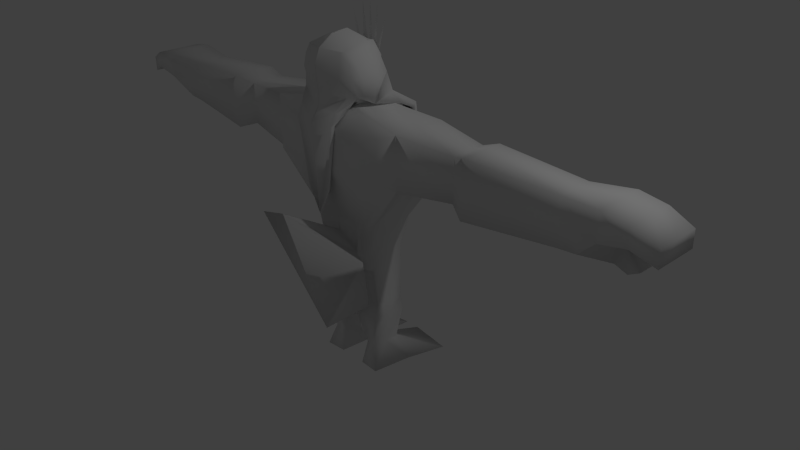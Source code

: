 # Source: Rei_Jandu_.blend  (saved by Blender 2.72.0; exported with 4.5.12 LTS)
import bpy
from mathutils import Matrix  # noqa: F401  (used for matrix-valued properties, if any)

bpy.ops.wm.read_factory_settings(use_empty=True)
scene = bpy.context.scene
scene.name = 'Scene'

# ---- collections
col_collection_1 = bpy.data.collections.new('Collection 1'); scene.collection.children.link(col_collection_1)

# ---- materials (node trees are filled in below, after node groups)
mat_material = bpy.data.materials.new('Material')
mat_material.alpha_threshold = 0.0
mat_material.use_transparent_shadow = False
mat_material.roughness = 0.5
mat_material.line_color = (0.0, 0.0, 0.0, 1.0)

# ---- material node trees

# ---- world
world_world = bpy.data.worlds.new('World'); scene.world = world_world
world_world.color = (0.05088, 0.05088, 0.05088)
world_world.use_sun_shadow = False
world_world.sun_shadow_jitter_overblur = 0.0
world_world.cycles.sampling_method = 'MANUAL'
world_world.cycles.sample_map_resolution = 256

# ---- cameras
cam_camera = bpy.data.cameras.new('Camera')
cam_camera.clip_end = 100.0
cam_camera.lens = 35.0
cam_camera.sensor_width = 32.0
cam_camera.sensor_height = 18.0
cam_camera.ortho_scale = 7.314
cam_camera.dof.focus_distance = 0.0
cam_camera.dof.aperture_fstop = 128.0

# ---- lights
light_lamp = bpy.data.lights.new('Lamp', 'POINT')
light_lamp.transmission_factor = 0.0
light_lamp.cutoff_distance = 30.0
light_lamp.energy = 100.0
light_lamp.shadow_buffer_clip_start = 1.001
light_lamp.shadow_soft_size = 0.1
light_lamp.shadow_maximum_resolution = 0.006
light_lamp.use_absolute_resolution = True
light_lamp.cycles.use_multiple_importance_sampling = False

# ---- meshes
me_cube = bpy.data.meshes.new('Cube')
me_cube.from_pydata([(-0.002412, -0.5343, 0.1049), (-0.002412, 0.1202, 0.1049), (0.3684, 0.05645, 0.1049), (0.3682, -0.4735, 0.1192), (-0.002412, -0.7673, 1.856), (-0.002412, 0.317, 1.973), (0.836, 0.2532, 1.973), (0.8562, -0.6556, 1.973), (0.2892, 0.317, 1.973), (0.2892, 0.1057, 0.1049), (0.2892, -0.7673, 1.973), (0.2892, -0.5107, 0.1049), (-0.002412, -0.7673, 1.439), (-0.002412, 0.4661, 1.439), (0.7013, 0.3498, 1.439), (0.8041, -0.7176, 1.439), (0.2892, 0.4661, 1.439), (0.2892, -0.7673, 1.439), (-0.002412, -0.5226, 2.063), (-0.002412, -0.3946, 0.1049), (1.037, -0.5495, 2.042), (0.4761, -0.4184, 0.1049), (0.04327, -0.399, 0.1049), (0.2892, -0.5226, 2.179), (1.037, -0.5495, 1.37), (-0.002412, -0.0782, 2.179), (0.4761, 0.02386, 0.1049), (1.037, 0.1526, 1.37), (-0.002412, 0.02386, 0.1049), (1.037, 0.1526, 2.042), (0.04327, 0.02386, 0.1049), (0.2892, -0.0782, 2.179), (-0.002412, -0.5226, 2.202), (0.4314, -0.5498, 2.319), (-0.002412, 0.05232, 2.327), (0.2892, -0.0782, 2.319), (-0.007837, -0.5208, 2.955), (0.3085, -0.5973, 2.814), (-0.002412, 0.006225, 2.8), (0.1677, -0.06127, 2.83), (1.772, -0.4216, 1.977), (1.772, -0.4216, 1.435), (1.772, 0.02705, 1.435), (1.772, 0.02705, 1.977), (3.126, -0.4251, 1.981), (3.126, -0.4251, 1.431), (3.126, 0.03059, 1.431), (3.126, 0.03059, 1.981), (3.632, -0.5414, 2.042), (3.363, -0.4246, 1.45), (3.632, 0.08102, 1.37), (3.632, 0.08102, 2.042), (0.467, -0.3547, -0.4393), (0.09769, -0.3353, -0.4393), (0.467, 0.02386, -0.4393), (0.09769, 0.02386, -0.4393), (0.3801, -0.346, -1.079), (0.2136, -0.3267, -1.079), (0.3801, 0.02386, -1.079), (0.2136, 0.02386, -1.079), (0.467, -0.4341, -1.376), (0.1892, -0.4147, -1.376), (0.6845, 0.5946, -1.376), (0.09769, 0.6848, -1.376), (-0.002412, 0.2807, 0.7773), (0.4828, 0.1806, 0.7773), (0.3971, -0.5445, 0.7773), (0.2892, 0.2122, 0.7773), (0.2892, -0.5493, 0.7773), (-0.002412, -0.5493, 0.7773), (0.5265, -0.4497, 0.7394), (0.5973, 0.05522, 0.7394), (0.1197, 0.0009041, -0.561), (0.5284, 0.0009041, -0.561), (0.1197, -0.4427, -0.561), (0.5284, -0.4621, -0.561), (1.994, 0.03619, 1.357), (1.994, 0.03619, 2.054), (1.994, -0.5467, 2.054), (1.994, -0.5467, 1.357), (-0.002412, -0.7673, 1.589), (-0.002412, 0.3916, 1.706), (0.8354, 0.3113, 1.706), (0.8562, -0.6866, 1.706), (0.2892, 0.3916, 1.706), (0.2892, -0.7673, 1.706), (1.037, -0.5495, 1.706), (1.037, 0.1526, 1.706), (1.772, -0.4216, 1.706), (1.772, 0.02705, 1.706), (3.126, -0.4251, 1.706), (3.126, 0.03059, 1.706), (3.632, -0.5414, 1.706), (3.632, 0.08102, 1.706), (1.994, 0.03619, 1.706), (1.994, -0.5467, 1.706), (3.957, -0.5414, 1.99), (3.957, 0.08102, 1.99), (3.957, -0.5414, 1.772), (3.957, 0.08102, 1.772), (4.232, -0.4755, 1.857), (4.232, 0.08102, 1.857), (4.232, -0.4755, 1.654), (4.232, 0.08102, 1.654), (0.4761, -0.1973, 0.1049), (1.037, -0.1984, 1.37), (1.037, -0.1984, 2.042), (0.04327, -0.1876, 0.1049), (0.2892, -0.3004, 2.179), (0.2892, -0.3004, 2.267), (-0.002412, -0.3004, 2.979), (0.2892, -0.3004, 2.879), (1.772, -0.1973, 1.435), (1.772, -0.1973, 1.977), (3.126, -0.1973, 1.431), (3.126, -0.1973, 1.981), (3.632, -0.1973, 1.37), (3.632, -0.1973, 2.042), (0.467, -0.1654, -0.4393), (0.09769, -0.1557, -0.4393), (0.3801, -0.1611, -1.079), (0.2136, -0.1514, -1.079), (0.5412, 0.08029, -1.376), (0.1434, 0.135, -1.376), (0.6585, -0.1973, 0.7394), (0.1197, -0.2209, -0.561), (0.5284, -0.2306, -0.561), (1.994, -0.1973, 2.054), (1.994, -0.1973, 1.357), (3.632, -0.1973, 1.706), (3.957, -0.1973, 1.99), (3.957, -0.1973, 1.772), (4.232, -0.1973, 1.857), (4.232, -0.1973, 1.654), (3.78, 0.08102, 1.313), (3.911, 0.08102, 1.382), (3.78, -0.1973, 1.313), (3.911, -0.1973, 1.382), (0.4584, -0.4547, 2.319), (0.4934, -0.0782, 2.319), (0.3672, -0.4986, 2.797), (0.2401, -0.0811, 2.761), (0.4352, -0.3004, 2.194), (0.337, -0.3004, 2.833), (0.2892, -0.0782, 2.523), (-0.002412, -0.04647, 2.523), (0.4314, -0.6039, 2.523), (0.399, -0.0782, 2.523), (0.4934, -0.5226, 2.523), (0.4934, -0.3004, 2.523), (0.2892, 0.289, 2.098), (0.2892, 0.06685, 2.123), (0.4934, 0.289, 2.098), (0.4818, 0.06685, 2.123), (0.2892, 0.4832, 1.431), (0.2892, 0.261, 2.018), (0.3796, 0.4832, 1.426), (0.4788, 0.261, 2.027), (-0.002412, -0.7476, 2.319), (0.3626, -0.6441, 2.319), (-0.002412, -0.711, 2.829), (0.2654, -0.636, 2.81), (0.2892, -0.6888, 2.523), (-0.002412, -0.7763, 2.523), (-0.002412, -0.5512, 2.159), (0.2892, -0.5512, 2.159), (-0.002412, -0.7718, 2.159), (0.2892, -0.7718, 2.159), (-0.002412, -0.7711, 2.012), (0.2892, -0.7711, 2.012), (-0.002412, -0.8758, 2.012), (0.2892, -0.8327, 2.012), (-0.002412, -0.7937, 0.8707), (0.171, -0.7937, 1.197), (-0.002412, -0.8252, 0.8707), (0.171, -0.8252, 1.197), (-0.002412, 0.06187, 2.664), (0.4362, -0.3004, 2.663), (0.2285, -0.003062, 2.664), (0.3832, -0.6039, 2.684), (0.3107, -0.0782, 2.664), (0.4355, -0.5226, 2.663), (-0.002412, -0.7738, 2.675), (0.2892, -0.674, 2.642), (0.2892, -0.08092, 2.219), (-0.002412, 0.01938, 2.162), (0.3297, -0.4576, 2.219), (-0.002412, -0.4344, 2.102), (0.2892, -0.2122, 2.183), (-0.002412, 0.0859, -0.3883), (-0.002412, -0.4883, -0.3805), (-0.002412, 0.1662, 0.3354), (0.371, 0.09203, 0.3354), (0.349, -0.485, 0.3354), (0.2892, 0.1362, 0.3354), (0.2892, -0.5218, 0.3354), (-0.002412, -0.5386, 0.5488), (0.4526, -0.4274, 0.3246), (0.4748, 0.03284, 0.3246), (0.4802, -0.1973, 0.3246), (-0.002412, -0.8171, -0.7549), (0.7109, -0.7176, -0.1511), (0.9462, -0.9861, 0.6219), (-0.002412, -1.354, 1.034), (0.113, 0.02941, 2.664), (0.1707, 0.01317, 2.664), (0.03264, 0.04564, 2.664), (0.124, 0.04857, 3.206), (0.2773, 0.03426, 3.111), (0.1179, -0.003624, 2.319), (0.05049, 0.02901, 2.319), (0.2397, 0.1101, 2.133), (0.002412, -0.5343, 0.1049), (0.002412, 0.1202, 0.1049), (-0.3684, 0.05645, 0.1049), (-0.3682, -0.4735, 0.1192), (0.002412, -0.7673, 1.856), (0.002412, 0.317, 1.973), (-0.836, 0.2532, 1.973), (-0.8562, -0.6556, 1.973), (-0.2892, 0.317, 1.973), (-0.2892, 0.1057, 0.1049), (-0.2892, -0.7673, 1.973), (-0.2892, -0.5107, 0.1049), (0.002412, -0.7673, 1.439), (0.002412, 0.4661, 1.439), (-0.7013, 0.3498, 1.439), (-0.8041, -0.7176, 1.439), (-0.2892, 0.4661, 1.439), (-0.2892, -0.7673, 1.439), (0.002412, -0.5226, 2.063), (0.002412, -0.3946, 0.1049), (-1.037, -0.5495, 2.042), (-0.4761, -0.4184, 0.1049), (-0.04327, -0.399, 0.1049), (-0.2892, -0.5226, 2.179), (-1.037, -0.5495, 1.37), (0.002412, -0.0782, 2.179), (-0.4761, 0.02386, 0.1049), (-1.037, 0.1526, 1.37), (0.002412, 0.02386, 0.1049), (-1.037, 0.1526, 2.042), (-0.04327, 0.02386, 0.1049), (-0.2892, -0.0782, 2.179), (0.002412, -0.5226, 2.202), (-0.4314, -0.5498, 2.319), (0.002412, 0.05232, 2.327), (-0.2892, -0.0782, 2.319), (0.007837, -0.5208, 2.955), (-0.3085, -0.5973, 2.814), (0.002412, 0.006225, 2.8), (-0.1677, -0.06127, 2.83), (-1.772, -0.4216, 1.977), (-1.772, -0.4216, 1.435), (-1.772, 0.02705, 1.435), (-1.772, 0.02705, 1.977), (-3.126, -0.4251, 1.981), (-3.126, -0.4251, 1.431), (-3.126, 0.03059, 1.431), (-3.126, 0.03059, 1.981), (-3.632, -0.5414, 2.042), (-3.363, -0.4246, 1.45), (-3.632, 0.08102, 1.37), (-3.632, 0.08102, 2.042), (-0.467, -0.3547, -0.4393), (-0.09769, -0.3353, -0.4393), (-0.467, 0.02386, -0.4393), (-0.09769, 0.02386, -0.4393), (-0.3801, -0.346, -1.079), (-0.2136, -0.3267, -1.079), (-0.3801, 0.02386, -1.079), (-0.2136, 0.02386, -1.079), (-0.467, -0.4341, -1.376), (-0.1892, -0.4147, -1.376), (-0.6845, 0.5946, -1.376), (-0.09769, 0.6848, -1.376), (0.002412, 0.2807, 0.7773), (-0.4828, 0.1806, 0.7773), (-0.3971, -0.5445, 0.7773), (-0.2892, 0.2122, 0.7773), (-0.2892, -0.5493, 0.7773), (0.002412, -0.5493, 0.7773), (-0.5265, -0.4497, 0.7394), (-0.5973, 0.05522, 0.7394), (-0.1197, 0.0009041, -0.561), (-0.5284, 0.0009041, -0.561), (-0.1197, -0.4427, -0.561), (-0.5284, -0.4621, -0.561), (-1.994, 0.03619, 1.357), (-1.994, 0.03619, 2.054), (-1.994, -0.5467, 2.054), (-1.994, -0.5467, 1.357), (0.002412, -0.7673, 1.589), (0.002412, 0.3916, 1.706), (-0.8354, 0.3113, 1.706), (-0.8562, -0.6866, 1.706), (-0.2892, 0.3916, 1.706), (-0.2892, -0.7673, 1.706), (-1.037, -0.5495, 1.706), (-1.037, 0.1526, 1.706), (-1.772, -0.4216, 1.706), (-1.772, 0.02705, 1.706), (-3.126, -0.4251, 1.706), (-3.126, 0.03059, 1.706), (-3.632, -0.5414, 1.706), (-3.632, 0.08102, 1.706), (-1.994, 0.03619, 1.706), (-1.994, -0.5467, 1.706), (-3.957, -0.5414, 1.99), (-3.957, 0.08102, 1.99), (-3.957, -0.5414, 1.772), (-3.957, 0.08102, 1.772), (-4.232, -0.4755, 1.857), (-4.232, 0.08102, 1.857), (-4.232, -0.4755, 1.654), (-4.232, 0.08102, 1.654), (-0.4761, -0.1973, 0.1049), (-1.037, -0.1984, 1.37), (-1.037, -0.1984, 2.042), (-0.04327, -0.1876, 0.1049), (-0.2892, -0.3004, 2.179), (-0.2892, -0.3004, 2.267), (0.002412, -0.3004, 2.979), (-0.2892, -0.3004, 2.879), (-1.772, -0.1973, 1.435), (-1.772, -0.1973, 1.977), (-3.126, -0.1973, 1.431), (-3.126, -0.1973, 1.981), (-3.632, -0.1973, 1.37), (-3.632, -0.1973, 2.042), (-0.467, -0.1654, -0.4393), (-0.09769, -0.1557, -0.4393), (-0.3801, -0.1611, -1.079), (-0.2136, -0.1514, -1.079), (-0.5412, 0.08029, -1.376), (-0.1434, 0.135, -1.376), (-0.6585, -0.1973, 0.7394), (-0.1197, -0.2209, -0.561), (-0.5284, -0.2306, -0.561), (-1.994, -0.1973, 2.054), (-1.994, -0.1973, 1.357), (-3.632, -0.1973, 1.706), (-3.957, -0.1973, 1.99), (-3.957, -0.1973, 1.772), (-4.232, -0.1973, 1.857), (-4.232, -0.1973, 1.654), (-3.78, 0.08102, 1.313), (-3.911, 0.08102, 1.382), (-3.78, -0.1973, 1.313), (-3.911, -0.1973, 1.382), (-0.4584, -0.4547, 2.319), (-0.4934, -0.0782, 2.319), (-0.3672, -0.4986, 2.797), (-0.2401, -0.0811, 2.761), (-0.4352, -0.3004, 2.194), (-0.337, -0.3004, 2.833), (-0.2892, -0.0782, 2.523), (0.002412, -0.04647, 2.523), (-0.4314, -0.6039, 2.523), (-0.399, -0.0782, 2.523), (-0.4934, -0.5226, 2.523), (-0.4934, -0.3004, 2.523), (-0.2892, 0.289, 2.098), (-0.2892, 0.06685, 2.123), (-0.4934, 0.289, 2.098), (-0.4818, 0.06685, 2.123), (-0.2892, 0.4832, 1.431), (-0.2892, 0.261, 2.018), (-0.3796, 0.4832, 1.426), (-0.4788, 0.261, 2.027), (0.002412, -0.7476, 2.319), (-0.3626, -0.6441, 2.319), (0.002412, -0.711, 2.829), (-0.2654, -0.636, 2.81), (-0.2892, -0.6888, 2.523), (0.002412, -0.7763, 2.523), (0.002412, -0.5512, 2.159), (-0.2892, -0.5512, 2.159), (0.002412, -0.7718, 2.159), (-0.2892, -0.7718, 2.159), (0.002412, -0.7711, 2.012), (-0.2892, -0.7711, 2.012), (0.002412, -0.8758, 2.012), (-0.2892, -0.8327, 2.012), (0.002412, -0.7937, 0.8707), (-0.171, -0.7937, 1.197), (0.002412, -0.8252, 0.8707), (-0.171, -0.8252, 1.197), (0.002412, 0.06187, 2.664), (-0.4362, -0.3004, 2.663), (-0.2285, -0.003062, 2.664), (-0.3832, -0.6039, 2.684), (-0.3107, -0.0782, 2.664), (-0.4355, -0.5226, 2.663), (0.002412, -0.7738, 2.675), (-0.2892, -0.674, 2.642), (-0.2892, -0.08092, 2.219), (0.002412, 0.01938, 2.162), (-0.3297, -0.4576, 2.219), (0.002412, -0.4344, 2.102), (-0.2892, -0.2122, 2.183), (0.002412, 0.0859, -0.3883), (0.002412, -0.4883, -0.3805), (0.002412, 0.1662, 0.3354), (-0.371, 0.09203, 0.3354), (-0.349, -0.485, 0.3354), (-0.2892, 0.1362, 0.3354), (-0.2892, -0.5218, 0.3354), (0.002412, -0.5386, 0.5488), (-0.4526, -0.4274, 0.3246), (-0.4748, 0.03284, 0.3246), (-0.4802, -0.1973, 0.3246), (0.002412, -0.8171, -0.7549), (-0.7109, -0.7176, -0.1511), (-0.9462, -0.9861, 0.6219), (0.002412, -1.354, 1.034), (-0.113, 0.02941, 2.664), (-0.1707, 0.01317, 2.664), (-0.03264, 0.04564, 2.664), (0.0, 0.05205, 3.242), (-0.124, 0.04857, 3.206), (-0.2773, 0.03426, 3.111), (-0.1179, -0.003624, 2.319), (-0.05049, 0.02901, 2.319), (-0.2397, 0.1101, 2.133)], [], [(194, 192, 2, 9), (197, 193, 3, 21), (195, 196, 203, 202), (30, 9, 2, 26), (31, 8, 5, 25), (191, 194, 9, 1), (193, 195, 11, 3), (28, 1, 9, 30), (29, 6, 8, 31), (84, 82, 14, 16), (86, 83, 15, 24), (85, 80, 12, 17), (81, 84, 16, 13), (83, 85, 17, 15), (199, 197, 21, 104), (11, 22, 21, 3), (10, 23, 18, 4), (0, 19, 22, 11), (7, 20, 23, 10), (87, 29, 43, 89), (30, 26, 54, 55), (184, 185, 34, 210, 209, 35), (106, 29, 31, 108), (192, 198, 26, 2), (82, 87, 27, 14), (178, 205, 204, 206, 176, 38, 39), (188, 184, 35, 109), (187, 186, 33, 32), (111, 39, 38, 110), (35, 139, 152, 150), (179, 37, 161, 183), (94, 77, 47, 91), (106, 20, 40, 113), (105, 27, 42, 112), (86, 24, 41, 88), (91, 47, 51, 93), (127, 78, 44, 115), (128, 76, 46, 114), (95, 79, 45, 90), (129, 92, 49, 116), (115, 44, 48, 117), (114, 46, 50, 116), (90, 45, 49, 92), (72, 73, 58, 59), (107, 30, 55, 119), (104, 21, 52, 118), (21, 22, 53, 52), (59, 58, 62, 63), (125, 72, 59, 121), (126, 75, 56, 120), (75, 74, 57, 56), (123, 63, 62, 122), (121, 59, 63, 123), (120, 56, 60, 122), (56, 57, 61, 60), (16, 14, 65, 67), (24, 15, 66, 70), (17, 12, 69, 68), (13, 16, 67, 64), (15, 17, 68, 66), (105, 24, 70, 124), (14, 27, 71, 65), (55, 54, 73, 72), (119, 55, 72, 125), (118, 52, 75, 126), (52, 53, 74, 75), (89, 43, 77, 94), (113, 40, 78, 127), (112, 42, 76, 128), (88, 41, 79, 95), (8, 6, 82, 84), (20, 7, 83, 86), (10, 4, 80, 85), (5, 8, 84, 81), (7, 10, 85, 83), (27, 87, 89, 42), (6, 29, 87, 82), (76, 94, 91, 46), (20, 86, 88, 40), (46, 91, 93, 50), (78, 95, 90, 44), (129, 93, 99, 131), (44, 90, 92, 48), (42, 89, 94, 76), (40, 88, 95, 78), (131, 99, 103, 133), (93, 51, 97, 99), (48, 92, 98, 96), (117, 48, 96, 130), (132, 100, 102, 133), (99, 97, 101, 103), (96, 98, 102, 100), (130, 96, 100, 132), (198, 199, 104, 26), (20, 106, 108, 23), (186, 188, 109, 33), (37, 111, 110, 36), (39, 111, 143, 141), (29, 106, 113, 43), (24, 105, 112, 41), (77, 127, 115, 47), (79, 128, 114, 45), (129, 116, 136, 137), (47, 115, 117, 51), (45, 114, 116, 49), (22, 107, 119, 53), (26, 104, 118, 54), (74, 125, 121, 57), (73, 126, 120, 58), (61, 123, 122, 60), (57, 121, 123, 61), (58, 120, 122, 62), (27, 105, 124, 71), (53, 119, 125, 74), (54, 118, 126, 73), (43, 113, 127, 77), (41, 112, 128, 79), (92, 129, 131, 98), (98, 131, 133, 102), (51, 117, 130, 97), (101, 132, 133, 103), (97, 130, 132, 101), (135, 137, 136, 134), (116, 50, 134, 136), (93, 129, 137, 135), (50, 93, 135, 134), (177, 180, 141, 143), (181, 177, 143, 140), (146, 33, 138, 148), (178, 39, 141, 180), (111, 37, 140, 143), (33, 109, 142, 138), (35, 209, 210, 34, 145, 144), (142, 139, 147, 149), (138, 142, 149, 148), (179, 146, 148, 181), (35, 144, 147, 139), (150, 152, 156, 154), (142, 109, 151, 153), (139, 142, 153, 152), (109, 35, 150, 151), (155, 154, 156, 157), (153, 151, 155, 157), (152, 153, 157, 156), (151, 150, 154, 155), (182, 183, 161, 160), (158, 159, 162, 163), (33, 146, 162, 159), (37, 36, 160, 161), (33, 159, 167, 165), (165, 167, 171, 169), (159, 158, 166, 167), (32, 33, 165, 164), (169, 171, 175, 173), (167, 166, 170, 171), (164, 165, 169, 168), (172, 173, 175, 174), (171, 170, 174, 175), (168, 169, 173, 172), (144, 145, 176, 206, 204, 205, 178), (146, 179, 183, 162), (149, 147, 180, 177), (148, 149, 177, 181), (144, 178, 180, 147), (37, 179, 181, 140), (163, 162, 183, 182), (31, 25, 185, 184), (108, 31, 184, 188), (18, 23, 186, 187), (23, 108, 188, 186), (9, 1, 189), (0, 11, 190), (67, 65, 192, 194), (70, 66, 193, 197), (68, 69, 196, 195), (64, 67, 194, 191), (66, 68, 195, 193), (124, 70, 197, 199), (65, 71, 198, 192), (71, 124, 199, 198), (202, 203, 200, 201), (11, 195, 202, 201), (0, 11, 201, 200), (206, 176, 419), (204, 206, 207), (205, 204, 208), (22, 19, 28, 30), (210, 209, 211), (406, 221, 214, 404), (409, 233, 215, 405), (407, 414, 415, 408), (242, 238, 214, 221), (243, 237, 217, 220), (403, 213, 221, 406), (405, 215, 223, 407), (240, 242, 221, 213), (241, 243, 220, 218), (296, 228, 226, 294), (298, 236, 227, 295), (297, 229, 224, 292), (293, 225, 228, 296), (295, 227, 229, 297), (411, 316, 233, 409), (223, 215, 233, 234), (222, 216, 230, 235), (212, 223, 234, 231), (219, 222, 235, 232), (299, 301, 255, 241), (242, 267, 266, 238), (396, 247, 422, 423, 246, 397), (318, 320, 243, 241), (404, 214, 238, 410), (294, 226, 239, 299), (390, 251, 250, 388, 418, 416, 417), (400, 321, 247, 396), (399, 244, 245, 398), (323, 322, 250, 251), (247, 362, 364, 351), (391, 395, 373, 249), (306, 303, 259, 289), (318, 325, 252, 232), (317, 324, 254, 239), (298, 300, 253, 236), (303, 305, 263, 259), (339, 327, 256, 290), (340, 326, 258, 288), (307, 302, 257, 291), (341, 328, 261, 304), (327, 329, 260, 256), (326, 328, 262, 258), (302, 304, 261, 257), (284, 271, 270, 285), (319, 331, 267, 242), (316, 330, 264, 233), (233, 264, 265, 234), (271, 275, 274, 270), (337, 333, 271, 284), (338, 332, 268, 287), (287, 268, 269, 286), (335, 334, 274, 275), (333, 335, 275, 271), (332, 334, 272, 268), (268, 272, 273, 269), (228, 279, 277, 226), (236, 282, 278, 227), (229, 280, 281, 224), (225, 276, 279, 228), (227, 278, 280, 229), (317, 336, 282, 236), (226, 277, 283, 239), (267, 284, 285, 266), (331, 337, 284, 267), (330, 338, 287, 264), (264, 287, 286, 265), (301, 306, 289, 255), (325, 339, 290, 252), (324, 340, 288, 254), (300, 307, 291, 253), (220, 296, 294, 218), (232, 298, 295, 219), (222, 297, 292, 216), (217, 293, 296, 220), (219, 295, 297, 222), (239, 254, 301, 299), (218, 294, 299, 241), (288, 258, 303, 306), (232, 252, 300, 298), (258, 262, 305, 303), (290, 256, 302, 307), (341, 343, 311, 305), (256, 260, 304, 302), (254, 288, 306, 301), (252, 290, 307, 300), (343, 345, 315, 311), (305, 311, 309, 263), (260, 308, 310, 304), (329, 342, 308, 260), (344, 345, 314, 312), (311, 315, 313, 309), (308, 312, 314, 310), (342, 344, 312, 308), (410, 238, 316, 411), (232, 235, 320, 318), (398, 245, 321, 400), (249, 248, 322, 323), (251, 353, 355, 323), (241, 255, 325, 318), (236, 253, 324, 317), (289, 259, 327, 339), (291, 257, 326, 340), (341, 349, 348, 328), (259, 263, 329, 327), (257, 261, 328, 326), (234, 265, 331, 319), (238, 266, 330, 316), (286, 269, 333, 337), (285, 270, 332, 338), (273, 272, 334, 335), (269, 273, 335, 333), (270, 274, 334, 332), (239, 283, 336, 317), (265, 286, 337, 331), (266, 285, 338, 330), (255, 289, 339, 325), (253, 291, 340, 324), (304, 310, 343, 341), (310, 314, 345, 343), (263, 309, 342, 329), (313, 315, 345, 344), (309, 313, 344, 342), (347, 346, 348, 349), (328, 348, 346, 262), (305, 347, 349, 341), (262, 346, 347, 305), (389, 355, 353, 392), (393, 352, 355, 389), (358, 360, 350, 245), (390, 392, 353, 251), (323, 355, 352, 249), (245, 350, 354, 321), (247, 356, 357, 246, 423, 422), (354, 361, 359, 351), (350, 360, 361, 354), (391, 393, 360, 358), (247, 351, 359, 356), (362, 366, 368, 364), (354, 365, 363, 321), (351, 364, 365, 354), (321, 363, 362, 247), (367, 369, 368, 366), (365, 369, 367, 363), (364, 368, 369, 365), (363, 367, 366, 362), (394, 372, 373, 395), (370, 375, 374, 371), (245, 371, 374, 358), (249, 373, 372, 248), (245, 377, 379, 371), (377, 381, 383, 379), (371, 379, 378, 370), (244, 376, 377, 245), (381, 385, 387, 383), (379, 383, 382, 378), (376, 380, 381, 377), (384, 386, 387, 385), (383, 387, 386, 382), (380, 384, 385, 381), (356, 390, 417, 416, 418, 388, 357), (358, 374, 395, 391), (361, 389, 392, 359), (360, 393, 389, 361), (356, 359, 392, 390), (249, 352, 393, 391), (375, 394, 395, 374), (243, 396, 397, 237), (320, 400, 396, 243), (230, 399, 398, 235), (235, 398, 400, 320), (221, 401, 213), (212, 402, 223), (279, 406, 404, 277), (282, 409, 405, 278), (280, 407, 408, 281), (276, 403, 406, 279), (278, 405, 407, 280), (336, 411, 409, 282), (277, 404, 410, 283), (283, 410, 411, 336), (414, 413, 412, 415), (223, 413, 414, 407), (212, 412, 413, 223), (418, 419, 388), (416, 420, 418), (417, 421, 416), (234, 242, 240, 231), (423, 424, 422)])
me_cube.polygons.foreach_set('use_smooth', [True] * 376)
me_cube.materials.append(mat_material)
me_cube.use_remesh_preserve_volume = False
me_cube.use_remesh_preserve_attributes = False
me_cube.use_mirror_vertex_groups = False
me_cube.update()
arm_armature = bpy.data.armatures.new('Armature')  # bones are not reproduced

# ---- objects
ob_armature = bpy.data.objects.new('Armature', arm_armature)
ob_cube = bpy.data.objects.new('Cube', me_cube)
ob_lamp = bpy.data.objects.new('Lamp', light_lamp)
ob_camera = bpy.data.objects.new('Camera', cam_camera)

# ---- transforms, parenting, visibility, modifiers, constraints
ob_armature.location = (-0.0108, 0.2066, 0.4542)
ob_armature.show_in_front = True
ob_armature.lineart.crease_threshold = 0.0
ob_cube.location = (0.0, 0.0, 0.0)
ob_cube.lock_rotations_4d = False
ob_cube.empty_display_type = 'ARROWS'
ob_cube.lineart.crease_threshold = 0.0
ob_lamp.location = (4.076, 1.005, 5.904)
ob_lamp.rotation_euler = (0.6503, 0.05522, 1.866)
ob_lamp.lock_rotations_4d = False
ob_lamp.empty_display_type = 'ARROWS'
ob_lamp.color = (0.0, 0.0, 0.0, 0.0)
ob_lamp.lineart.crease_threshold = 0.0
ob_camera.location = (7.481, -6.508, 5.344)
ob_camera.rotation_euler = (1.109, 0.01082, 0.8149)
ob_camera.lock_rotations_4d = False
ob_camera.empty_display_type = 'ARROWS'
ob_camera.color = (0.0, 0.0, 0.0, 0.0)
ob_camera.display_type = 'WIRE'
ob_camera.lineart.crease_threshold = 0.0

# ---- collection membership
col_collection_1.objects.link(ob_armature)
col_collection_1.objects.link(ob_cube)
col_collection_1.objects.link(ob_lamp)
col_collection_1.objects.link(ob_camera)

# ---- scene / render settings (as saved in the file)
scene.camera = ob_camera
scene.frame_start = 1; scene.frame_end = 250; scene.frame_set(1)
scene.render.engine = 'BLENDER_EEVEE_NEXT'
scene.render.resolution_percentage = 50
scene.render.dither_intensity = 0.0
scene.cycles.use_denoising = False
scene.cycles.samples = 10
scene.cycles.sampling_pattern = 'TABULATED_SOBOL'
scene.cycles.light_sampling_threshold = 0.0
scene.cycles.use_adaptive_sampling = False
scene.cycles.use_light_tree = False
scene.cycles.blur_glossy = 0.0
scene.cycles.volume_bounces = 1
scene.cycles.pixel_filter_type = 'GAUSSIAN'
scene.cycles.sample_clamp_indirect = 0.0
scene.view_settings.view_transform = 'Standard'
bpy.context.view_layer.update()
